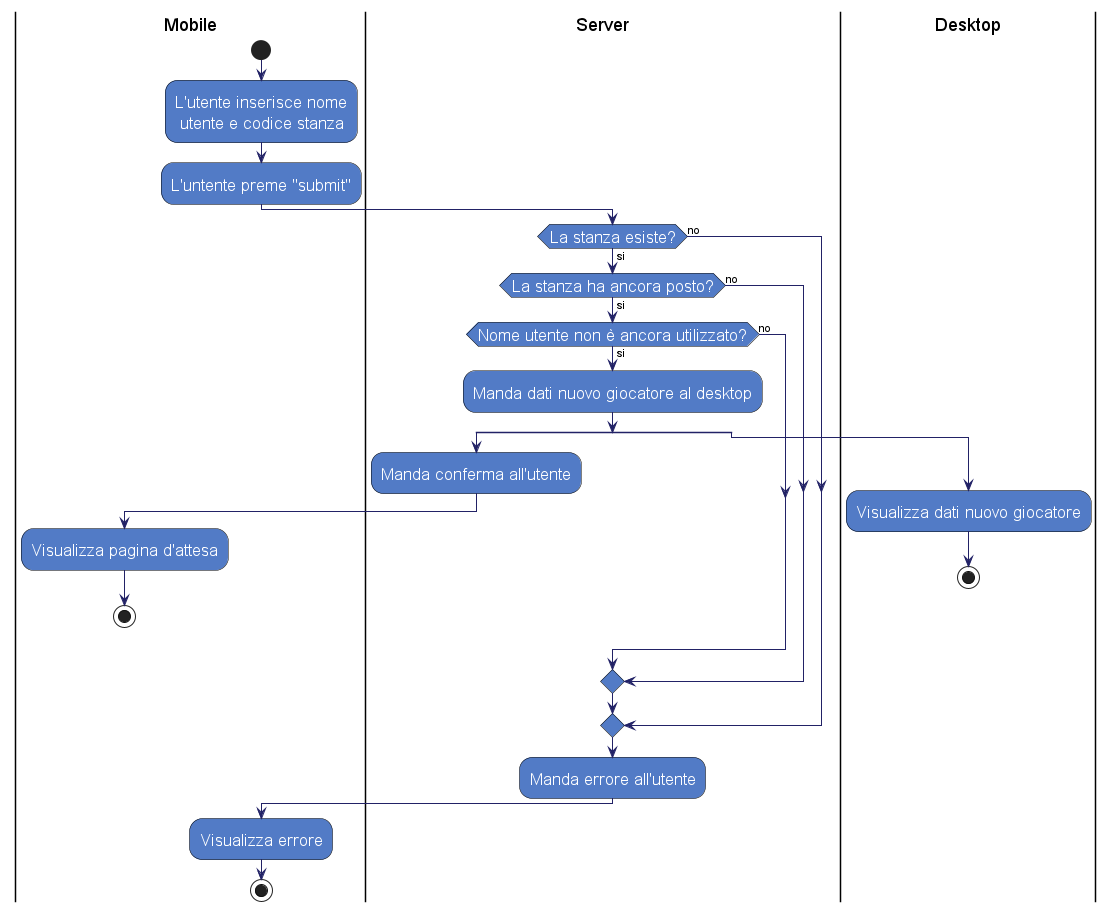

The diagram above was rendered by PlantUML. Its source (embedded in the PNG):
@startuml name
skinparam activity {
    FontColor          white
    AttributeFontColor white
    FontSize           17
    AttributeFontSize  15
    AttributeFontname  Droid Sans Mono
    BackgroundColor    #527BC6
    BorderColor        black
    ArrowColor         #222266
}
|Mobile|
start
:L'utente inserisce nome
 utente e codice stanza;
:L'untente preme "submit";
|Server|
if (La stanza esiste?) is (si) then
    if (La stanza ha ancora posto?) is (si) then
        if (Nome utente non è ancora utilizzato?) is (si) then
            :Manda dati nuovo giocatore al desktop;
            split
            |Server|
            :Manda conferma all'utente;
            |Mobile|
            :Visualizza pagina d'attesa;
            stop
            split again
            |Desktop|
            :Visualizza dati nuovo giocatore;
            stop
            end split
            |Server|
        else (no)
        endif
    else (no)
    endif
else (no)
endif
:Manda errore all'utente;
|Mobile|
:Visualizza errore;
stop
@enduml